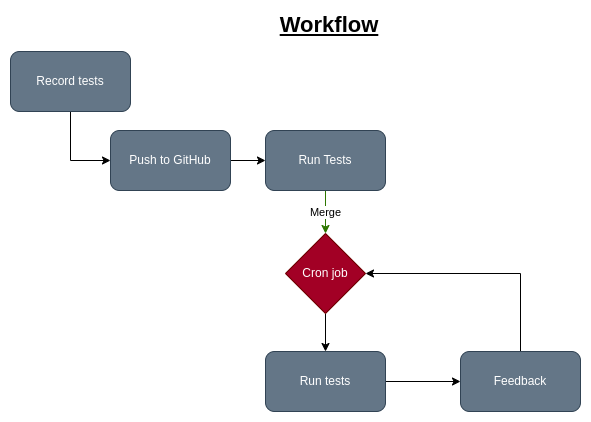

The diagram above was exported from draw.io. Its source (the exported page's mxGraphModel, read from the mxfile embedded in the PNG):
<mxGraphModel dx="840" dy="579" grid="1" gridSize="10" guides="1" tooltips="1" connect="1" arrows="1" fold="1" page="1" pageScale="1" pageWidth="850" pageHeight="1100" math="0" shadow="0">
  <root>
    <mxCell id="0" />
    <mxCell id="1" parent="0" />
    <mxCell id="7" style="edgeStyle=orthogonalEdgeStyle;rounded=0;orthogonalLoop=1;jettySize=auto;html=1;entryX=0;entryY=0.5;entryDx=0;entryDy=0;" parent="1" source="2" target="3" edge="1">
      <mxGeometry relative="1" as="geometry" />
    </mxCell>
    <mxCell id="2" value="Record tests" style="rounded=1;whiteSpace=wrap;html=1;fillColor=#647687;fontColor=#ffffff;strokeColor=#314354;" parent="1" vertex="1">
      <mxGeometry x="70" y="101" width="120" height="60" as="geometry" />
    </mxCell>
    <mxCell id="8" value="Merge" style="edgeStyle=orthogonalEdgeStyle;rounded=0;orthogonalLoop=1;jettySize=auto;html=1;exitX=0.5;exitY=1;exitDx=0;exitDy=0;entryX=0.5;entryY=0;entryDx=0;entryDy=0;fillColor=#60a917;strokeColor=#2D7600;" parent="1" source="14" target="6" edge="1">
      <mxGeometry relative="1" as="geometry" />
    </mxCell>
    <mxCell id="15" value="" style="edgeStyle=orthogonalEdgeStyle;rounded=0;orthogonalLoop=1;jettySize=auto;html=1;" parent="1" source="3" target="14" edge="1">
      <mxGeometry relative="1" as="geometry" />
    </mxCell>
    <mxCell id="3" value="Push to GitHub" style="rounded=1;whiteSpace=wrap;html=1;fillColor=#647687;fontColor=#ffffff;strokeColor=#314354;" parent="1" vertex="1">
      <mxGeometry x="170" y="180" width="120" height="60" as="geometry" />
    </mxCell>
    <mxCell id="10" style="edgeStyle=orthogonalEdgeStyle;rounded=0;orthogonalLoop=1;jettySize=auto;html=1;exitX=1;exitY=0.5;exitDx=0;exitDy=0;entryX=0;entryY=0.5;entryDx=0;entryDy=0;" parent="1" source="4" target="5" edge="1">
      <mxGeometry relative="1" as="geometry" />
    </mxCell>
    <mxCell id="4" value="Run tests" style="rounded=1;whiteSpace=wrap;html=1;fillColor=#647687;fontColor=#ffffff;strokeColor=#314354;" parent="1" vertex="1">
      <mxGeometry x="325" y="401" width="120" height="60" as="geometry" />
    </mxCell>
    <mxCell id="12" style="edgeStyle=orthogonalEdgeStyle;rounded=0;orthogonalLoop=1;jettySize=auto;html=1;entryX=1;entryY=0.5;entryDx=0;entryDy=0;" parent="1" source="5" target="6" edge="1">
      <mxGeometry relative="1" as="geometry">
        <Array as="points">
          <mxPoint x="580" y="323" />
        </Array>
      </mxGeometry>
    </mxCell>
    <mxCell id="5" value="Feedback" style="rounded=1;whiteSpace=wrap;html=1;fillColor=#647687;fontColor=#ffffff;strokeColor=#314354;" parent="1" vertex="1">
      <mxGeometry x="520" y="401" width="120" height="60" as="geometry" />
    </mxCell>
    <mxCell id="9" style="edgeStyle=orthogonalEdgeStyle;rounded=0;orthogonalLoop=1;jettySize=auto;html=1;exitX=0.5;exitY=1;exitDx=0;exitDy=0;entryX=0.5;entryY=0;entryDx=0;entryDy=0;" parent="1" source="6" target="4" edge="1">
      <mxGeometry relative="1" as="geometry" />
    </mxCell>
    <mxCell id="6" value="Cron job" style="rhombus;whiteSpace=wrap;html=1;fillColor=#a20025;fontColor=#ffffff;strokeColor=#6F0000;" parent="1" vertex="1">
      <mxGeometry x="345" y="283" width="80" height="80" as="geometry" />
    </mxCell>
    <mxCell id="11" value="&lt;font style=&quot;font-size: 22px;&quot;&gt;&lt;b&gt;&lt;u&gt;Workflow&lt;/u&gt;&lt;/b&gt;&lt;/font&gt;" style="text;html=1;strokeColor=none;fillColor=none;align=center;verticalAlign=middle;whiteSpace=wrap;rounded=0;" parent="1" vertex="1">
      <mxGeometry x="329" y="60" width="120" height="30" as="geometry" />
    </mxCell>
    <mxCell id="14" value="Run Tests" style="whiteSpace=wrap;html=1;fillColor=#647687;strokeColor=#314354;fontColor=#ffffff;rounded=1;" parent="1" vertex="1">
      <mxGeometry x="325" y="180" width="120" height="60" as="geometry" />
    </mxCell>
  </root>
</mxGraphModel>